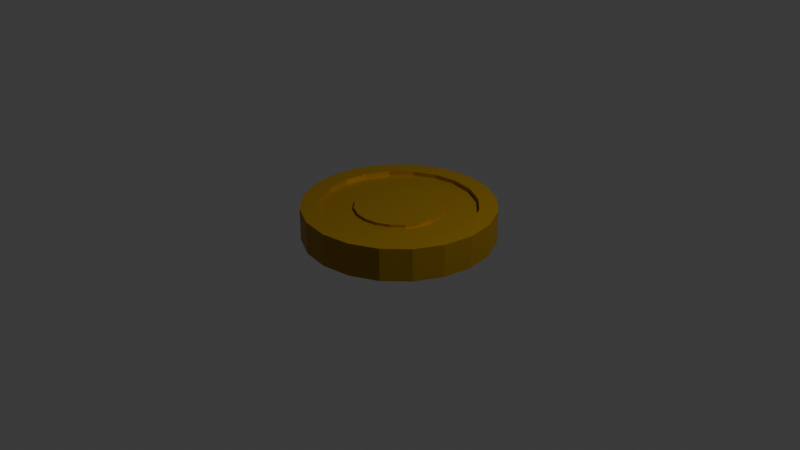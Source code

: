 # Source: betterCoin.blend  (saved by Blender 4.2.67; exported with 4.5.12 LTS)
import bpy
from mathutils import Matrix  # noqa: F401  (used for matrix-valued properties, if any)

bpy.ops.wm.read_factory_settings(use_empty=True)
scene = bpy.context.scene
scene.name = 'Scene'

# ---- collections
col_collection = bpy.data.collections.new('Collection'); scene.collection.children.link(col_collection)

# ---- materials (node trees are filled in below, after node groups)
mat_material_001 = bpy.data.materials.new('Material.001')

# ---- material node trees
mat_material_001.use_nodes = True; mat_material_001.node_tree.nodes.clear()
_N = mat_material_001.node_tree.nodes; _L = mat_material_001.node_tree.links
n0 = _N.new('ShaderNodeBsdfPrincipled'); n0.name = 'Principled BSDF'; n0.location = (10, 300)
n0.inputs[0].default_value = (0.4388, 0.2513, 0.0, 1.0)
n0.inputs[1].default_value = 0.6045
n0.inputs[2].default_value = 0.4727
n1 = _N.new('ShaderNodeOutputMaterial'); n1.name = 'Material Output'; n1.location = (300, 300)
_L.new(n0.outputs[0], n1.inputs[0])
n1.is_active_output = True

# ---- world
world_world = bpy.data.worlds.new('World'); scene.world = world_world
world_world.use_nodes = True; world_world.node_tree.nodes.clear()
_N = world_world.node_tree.nodes; _L = world_world.node_tree.links
n0 = _N.new('ShaderNodeOutputWorld'); n0.name = 'World Output'; n0.location = (300, 300)
n1 = _N.new('ShaderNodeBackground'); n1.name = 'Background'; n1.location = (10, 300)
n1.inputs[0].default_value = (0.05088, 0.05088, 0.05088, 1.0)
_L.new(n1.outputs[0], n0.inputs[0])
n0.is_active_output = True
world_world.color = (0.05088, 0.05088, 0.05088)
world_world.sun_shadow_jitter_overblur = 0.0

# ---- cameras
cam_camera = bpy.data.cameras.new('Camera')
cam_camera.clip_end = 100.0
cam_camera.ortho_scale = 7.314

# ---- lights
light_light = bpy.data.lights.new('Light', 'POINT')
light_light.energy = 1000.0
light_light.shadow_soft_size = 0.1

# ---- meshes
me_cylinder = bpy.data.meshes.new('Cylinder')
me_cylinder.from_pydata([(0.0, 0.8104, -1.0), (0.0, 0.8104, 1.0), (0.2504, 0.7707, -1.0), (0.2504, 0.7707, 1.0), (0.4763, 0.6556, -1.0), (0.4763, 0.6556, 1.0), (0.6556, 0.4763, -1.0), (0.6556, 0.4763, 1.0), (0.7707, 0.2504, -1.0), (0.7707, 0.2504, 1.0), (0.8104, 0.0, -1.0), (0.8104, 0.0, 1.0), (0.7707, -0.2504, -1.0), (0.7707, -0.2504, 1.0), (0.6556, -0.4763, -1.0), (0.6556, -0.4763, 1.0), (0.4763, -0.6556, -1.0), (0.4763, -0.6556, 1.0), (0.2504, -0.7707, -1.0), (0.2504, -0.7707, 1.0), (0.0, -0.8104, -1.0), (0.0, -0.8104, 1.0), (-0.2504, -0.7707, -1.0), (-0.2504, -0.7707, 1.0), (-0.4763, -0.6556, -1.0), (-0.4763, -0.6556, 1.0), (-0.6556, -0.4763, -1.0), (-0.6556, -0.4763, 1.0), (-0.7707, -0.2504, -1.0), (-0.7707, -0.2504, 1.0), (-0.8104, 0.0, -1.0), (-0.8104, 0.0, 1.0), (-0.7707, 0.2504, -1.0), (-0.7707, 0.2504, 1.0), (-0.6556, 0.4763, -1.0), (-0.6556, 0.4763, 1.0), (-0.4763, 0.6556, -1.0), (-0.4763, 0.6556, 1.0), (-0.2504, 0.7707, -1.0), (-0.2504, 0.7707, 1.0), (0.0, 1.0, -1.0), (0.309, 0.9511, -1.0), (0.309, 0.9511, 1.0), (0.0, 1.0, 1.0), (0.5878, 0.809, -1.0), (0.5878, 0.809, 1.0), (0.809, 0.5878, -1.0), (0.809, 0.5878, 1.0), (0.9511, 0.309, -1.0), (0.9511, 0.309, 1.0), (1.0, 0.0, -1.0), (1.0, 0.0, 1.0), (0.9511, -0.309, -1.0), (0.9511, -0.309, 1.0), (0.809, -0.5878, -1.0), (0.809, -0.5878, 1.0), (0.5878, -0.809, -1.0), (0.5878, -0.809, 1.0), (0.309, -0.9511, -1.0), (0.309, -0.9511, 1.0), (0.0, -1.0, -1.0), (0.0, -1.0, 1.0), (-0.309, -0.9511, -1.0), (-0.309, -0.9511, 1.0), (-0.5878, -0.809, -1.0), (-0.5878, -0.809, 1.0), (-0.809, -0.5878, -1.0), (-0.809, -0.5878, 1.0), (-0.9511, -0.309, -1.0), (-0.9511, -0.309, 1.0), (-1.0, 0.0, -1.0), (-1.0, 0.0, 1.0), (-0.9511, 0.309, -1.0), (-0.9511, 0.309, 1.0), (-0.809, 0.5878, -1.0), (-0.809, 0.5878, 1.0), (-0.5878, 0.809, -1.0), (-0.5878, 0.809, 1.0), (-0.309, 0.9511, -1.0), (-0.309, 0.9511, 1.0), (0.1416, 0.4358, 0.7372), (-4.541e-10, 0.4583, 0.7372), (0.2694, 0.3707, 0.7372), (0.3707, 0.2694, 0.7372), (0.4358, 0.1416, 0.7372), (0.4583, 0.0, 0.7372), (0.4358, -0.1416, 0.7372), (0.3707, -0.2694, 0.7372), (0.2694, -0.3707, 0.7372), (0.1416, -0.4358, 0.7372), (-4.541e-10, -0.4583, 0.7372), (-0.1416, -0.4358, 0.7372), (-0.2694, -0.3707, 0.7372), (-0.3707, -0.2694, 0.7372), (-0.4358, -0.1416, 0.7372), (-0.4583, 0.0, 0.7372), (-0.4358, 0.1416, 0.7372), (-0.3707, 0.2694, 0.7372), (-0.2694, 0.3707, 0.7372), (-0.1416, 0.4358, 0.7372), (4.925e-10, 0.4583, -0.715), (0.1416, 0.4358, -0.715), (0.2694, 0.3707, -0.715), (0.3707, 0.2694, -0.715), (0.4358, 0.1416, -0.715), (0.4583, 0.0, -0.715), (0.4358, -0.1416, -0.715), (0.3707, -0.2694, -0.715), (0.2694, -0.3707, -0.715), (0.1416, -0.4358, -0.715), (4.925e-10, -0.4583, -0.715), (-0.1416, -0.4358, -0.715), (-0.2694, -0.3707, -0.715), (-0.3707, -0.2694, -0.715), (-0.4358, -0.1416, -0.715), (-0.4583, 0.0, -0.715), (-0.4358, 0.1416, -0.715), (-0.3707, 0.2694, -0.715), (-0.2694, 0.3707, -0.715), (-0.1416, 0.4358, -0.715), (0.2504, 0.7707, 0.7372), (-4.541e-10, 0.8104, 0.7372), (0.4763, 0.6556, 0.7372), (0.6556, 0.4763, 0.7372), (0.7707, 0.2504, 0.7372), (0.8104, 0.0, 0.7372), (0.7707, -0.2504, 0.7372), (0.6556, -0.4763, 0.7372), (0.4763, -0.6556, 0.7372), (0.2504, -0.7707, 0.7372), (-4.541e-10, -0.8104, 0.7372), (-0.2504, -0.7707, 0.7372), (-0.4763, -0.6556, 0.7372), (-0.6556, -0.4763, 0.7372), (-0.7707, -0.2504, 0.7372), (-0.8104, 0.0, 0.7372), (-0.7707, 0.2504, 0.7372), (-0.6556, 0.4763, 0.7372), (-0.4763, 0.6556, 0.7372), (-0.2504, 0.7707, 0.7372), (4.925e-10, 0.8104, -0.715), (0.2504, 0.7707, -0.715), (0.4763, 0.6556, -0.715), (0.6556, 0.4763, -0.715), (0.7707, 0.2504, -0.715), (0.8104, 0.0, -0.715), (0.7707, -0.2504, -0.715), (0.6556, -0.4763, -0.715), (0.4763, -0.6556, -0.715), (0.2504, -0.7707, -0.715), (4.925e-10, -0.8104, -0.715), (-0.2504, -0.7707, -0.715), (-0.4763, -0.6556, -0.715), (-0.6556, -0.4763, -0.715), (-0.7707, -0.2504, -0.715), (-0.8104, 0.0, -0.715), (-0.7707, 0.2504, -0.715), (-0.6556, 0.4763, -0.715), (-0.4763, 0.6556, -0.715), (-0.2504, 0.7707, -0.715), (0.1416, 0.4358, 0.9036), (-4.541e-10, 0.4583, 0.9036), (0.2694, 0.3707, 0.9036), (0.3707, 0.2694, 0.9036), (0.4358, 0.1416, 0.9036), (0.4583, 0.0, 0.9036), (0.4358, -0.1416, 0.9036), (0.3707, -0.2694, 0.9036), (0.2694, -0.3707, 0.9036), (0.1416, -0.4358, 0.9036), (-4.541e-10, -0.4583, 0.9036), (-0.1416, -0.4358, 0.9036), (-0.2694, -0.3707, 0.9036), (-0.3707, -0.2694, 0.9036), (-0.4358, -0.1416, 0.9036), (-0.4583, 0.0, 0.9036), (-0.4358, 0.1416, 0.9036), (-0.3707, 0.2694, 0.9036), (-0.2694, 0.3707, 0.9036), (-0.1416, 0.4358, 0.9036), (7.113e-11, 0.4583, -0.9069), (0.1416, 0.4358, -0.9069), (0.2694, 0.3707, -0.9069), (0.3707, 0.2694, -0.9069), (0.4358, 0.1416, -0.9069), (0.4583, 0.0, -0.9069), (0.4358, -0.1416, -0.9069), (0.3707, -0.2694, -0.9069), (0.2694, -0.3707, -0.9069), (0.1416, -0.4358, -0.9069), (7.113e-11, -0.4583, -0.9069), (-0.1416, -0.4358, -0.9069), (-0.2694, -0.3707, -0.9069), (-0.3707, -0.2694, -0.9069), (-0.4358, -0.1416, -0.9069), (-0.4583, 0.0, -0.9069), (-0.4358, 0.1416, -0.9069), (-0.3707, 0.2694, -0.9069), (-0.2694, 0.3707, -0.9069), (-0.1416, 0.4358, -0.9069)], [], [(40, 43, 42, 41), (41, 42, 45, 44), (44, 45, 47, 46), (46, 47, 49, 48), (48, 49, 51, 50), (50, 51, 53, 52), (52, 53, 55, 54), (54, 55, 57, 56), (56, 57, 59, 58), (58, 59, 61, 60), (60, 61, 63, 62), (62, 63, 65, 64), (64, 65, 67, 66), (66, 67, 69, 68), (68, 69, 71, 70), (70, 71, 73, 72), (72, 73, 75, 74), (74, 75, 77, 76), (7, 5, 122, 123), (76, 77, 79, 78), (78, 79, 43, 40), (20, 22, 151, 150), (2, 0, 40, 41), (1, 3, 42, 43), (4, 2, 41, 44), (3, 5, 45, 42), (6, 4, 44, 46), (5, 7, 47, 45), (8, 6, 46, 48), (7, 9, 49, 47), (10, 8, 48, 50), (9, 11, 51, 49), (12, 10, 50, 52), (11, 13, 53, 51), (14, 12, 52, 54), (13, 15, 55, 53), (16, 14, 54, 56), (15, 17, 57, 55), (18, 16, 56, 58), (17, 19, 59, 57), (20, 18, 58, 60), (19, 21, 61, 59), (22, 20, 60, 62), (21, 23, 63, 61), (24, 22, 62, 64), (23, 25, 65, 63), (26, 24, 64, 66), (25, 27, 67, 65), (28, 26, 66, 68), (27, 29, 69, 67), (30, 28, 68, 70), (29, 31, 71, 69), (32, 30, 70, 72), (31, 33, 73, 71), (34, 32, 72, 74), (33, 35, 75, 73), (36, 34, 74, 76), (35, 37, 77, 75), (38, 36, 76, 78), (37, 39, 79, 77), (0, 38, 78, 40), (39, 1, 43, 79), (92, 91, 171, 172), (37, 35, 137, 138), (15, 13, 126, 127), (23, 21, 130, 131), (31, 29, 134, 135), (9, 7, 123, 124), (39, 37, 138, 139), (17, 15, 127, 128), (25, 23, 131, 132), (3, 1, 121, 120), (33, 31, 135, 136), (11, 9, 124, 125), (1, 39, 139, 121), (19, 17, 128, 129), (27, 25, 132, 133), (5, 3, 120, 122), (35, 33, 136, 137), (13, 11, 125, 126), (21, 19, 129, 130), (29, 27, 133, 134), (113, 114, 194, 193), (28, 30, 155, 154), (6, 8, 144, 143), (36, 38, 159, 158), (14, 16, 148, 147), (22, 24, 152, 151), (0, 2, 141, 140), (30, 32, 156, 155), (8, 10, 145, 144), (38, 0, 140, 159), (16, 18, 149, 148), (24, 26, 153, 152), (2, 4, 142, 141), (32, 34, 157, 156), (10, 12, 146, 145), (18, 20, 150, 149), (26, 28, 154, 153), (4, 6, 143, 142), (34, 36, 158, 157), (12, 14, 147, 146), (81, 80, 120, 121), (80, 82, 122, 120), (82, 83, 123, 122), (83, 84, 124, 123), (84, 85, 125, 124), (85, 86, 126, 125), (86, 87, 127, 126), (87, 88, 128, 127), (88, 89, 129, 128), (89, 90, 130, 129), (90, 91, 131, 130), (91, 92, 132, 131), (92, 93, 133, 132), (93, 94, 134, 133), (94, 95, 135, 134), (95, 96, 136, 135), (96, 97, 137, 136), (97, 98, 138, 137), (98, 99, 139, 138), (99, 81, 121, 139), (101, 100, 140, 141), (102, 101, 141, 142), (103, 102, 142, 143), (104, 103, 143, 144), (105, 104, 144, 145), (106, 105, 145, 146), (107, 106, 146, 147), (108, 107, 147, 148), (109, 108, 148, 149), (110, 109, 149, 150), (111, 110, 150, 151), (112, 111, 151, 152), (113, 112, 152, 153), (114, 113, 153, 154), (115, 114, 154, 155), (116, 115, 155, 156), (117, 116, 156, 157), (118, 117, 157, 158), (119, 118, 158, 159), (100, 119, 159, 140), (160, 161, 179, 178, 177, 176, 175, 174, 173, 172, 171, 170, 169, 168, 167, 166, 165, 164, 163, 162), (85, 84, 164, 165), (81, 99, 179, 161), (93, 92, 172, 173), (86, 85, 165, 166), (94, 93, 173, 174), (87, 86, 166, 167), (95, 94, 174, 175), (88, 87, 167, 168), (80, 81, 161, 160), (96, 95, 175, 176), (89, 88, 168, 169), (82, 80, 160, 162), (97, 96, 176, 177), (90, 89, 169, 170), (83, 82, 162, 163), (98, 97, 177, 178), (91, 90, 170, 171), (84, 83, 163, 164), (99, 98, 178, 179), (180, 181, 182, 183, 184, 185, 186, 187, 188, 189, 190, 191, 192, 193, 194, 195, 196, 197, 198, 199), (106, 107, 187, 186), (114, 115, 195, 194), (107, 108, 188, 187), (100, 101, 181, 180), (115, 116, 196, 195), (108, 109, 189, 188), (101, 102, 182, 181), (116, 117, 197, 196), (109, 110, 190, 189), (102, 103, 183, 182), (117, 118, 198, 197), (110, 111, 191, 190), (103, 104, 184, 183), (118, 119, 199, 198), (111, 112, 192, 191), (104, 105, 185, 184), (119, 100, 180, 199), (112, 113, 193, 192), (105, 106, 186, 185)])
_uv = me_cylinder.uv_layers.new(name='UVMap')
_uv.uv.foreach_set('vector', [1.0, 0.5, 1.0, 1.0, 0.95, 1.0, 0.95, 0.5, 0.95, 0.5, 0.95, 1.0, 0.9, 1.0, 0.9, 0.5, 0.9, 0.5, 0.9, 1.0, 0.85, 1.0, 0.85, 0.5, 0.85, 0.5, 0.85, 1.0, 0.8, 1.0, 0.8, 0.5, 0.8, 0.5, 0.8, 1.0, 0.75, 1.0, 0.75, 0.5, 0.75, 0.5, 0.75, 1.0, 0.7, 1.0, 0.7, 0.5, 0.7, 0.5, 0.7, 1.0, 0.65, 1.0, 0.65, 0.5, 0.65, 0.5, 0.65, 1.0, 0.6, 1.0, 0.6, 0.5, 0.6, 0.5, 0.6, 1.0, 0.55, 1.0, 0.55, 0.5, 0.55, 0.5, 0.55, 1.0, 0.5, 1.0, 0.5, 0.5, 0.5, 0.5, 0.5, 1.0, 0.45, 1.0, 0.45, 0.5, 0.45, 0.5, 0.45, 1.0, 0.4, 1.0, 0.4, 0.5, 0.4, 0.5, 0.4, 1.0, 0.35, 1.0, 0.35, 0.5, 0.35, 0.5, 0.35, 1.0, 0.3, 1.0, 0.3, 0.5, 0.3, 0.5, 0.3, 1.0, 0.25, 1.0, 0.25, 0.5, 0.25, 0.5, 0.25, 1.0, 0.2, 1.0, 0.2, 0.5, 0.2, 0.5, 0.2, 1.0, 0.15, 1.0, 0.15, 0.5, 0.15, 0.5, 0.15, 1.0, 0.1, 1.0, 0.1, 0.5, 0.4073, 0.3643, 0.3643, 0.4073, 0.3643, 0.4073, 0.4073, 0.3643, 0.1, 0.5, 0.1, 1.0, 0.05, 1.0, 0.05, 0.5, 0.05, 0.5, 0.05, 1.0, -1.565e-07, 1.0, -1.565e-07, 0.5, 0.75, 0.05551, 0.6899, 0.06503, 0.6899, 0.06503, 0.75, 0.05551, 0.8101, 0.435, 0.75, 0.4445, 0.75, 0.49, 0.8242, 0.4783, 0.25, 0.4445, 0.3101, 0.435, 0.3242, 0.4783, 0.25, 0.49, 0.8643, 0.4073, 0.8101, 0.435, 0.8242, 0.4783, 0.8911, 0.4442, 0.3101, 0.435, 0.3643, 0.4073, 0.3911, 0.4442, 0.3242, 0.4783, 0.9073, 0.3643, 0.8643, 0.4073, 0.8911, 0.4442, 0.9442, 0.3911, 0.3643, 0.4073, 0.4073, 0.3643, 0.4442, 0.3911, 0.3911, 0.4442, 0.935, 0.3101, 0.9073, 0.3643, 0.9442, 0.3911, 0.9783, 0.3242, 0.4073, 0.3643, 0.435, 0.3101, 0.4783, 0.3242, 0.4442, 0.3911, 0.9445, 0.25, 0.935, 0.3101, 0.9783, 0.3242, 0.99, 0.25, 0.435, 0.3101, 0.4445, 0.25, 0.49, 0.25, 0.4783, 0.3242, 0.935, 0.1899, 0.9445, 0.25, 0.99, 0.25, 0.9783, 0.1758, 0.4445, 0.25, 0.435, 0.1899, 0.4783, 0.1758, 0.49, 0.25, 0.9073, 0.1357, 0.935, 0.1899, 0.9783, 0.1758, 0.9442, 0.1089, 0.435, 0.1899, 0.4073, 0.1357, 0.4442, 0.1089, 0.4783, 0.1758, 0.8643, 0.09265, 0.9073, 0.1357, 0.9442, 0.1089, 0.8911, 0.05584, 0.4073, 0.1357, 0.3643, 0.09265, 0.3911, 0.05584, 0.4442, 0.1089, 0.8101, 0.06503, 0.8643, 0.09265, 0.8911, 0.05584, 0.8242, 0.02175, 0.3643, 0.09265, 0.3101, 0.06503, 0.3242, 0.02175, 0.3911, 0.05584, 0.75, 0.05551, 0.8101, 0.06503, 0.8242, 0.02175, 0.75, 0.01, 0.3101, 0.06503, 0.25, 0.05551, 0.25, 0.01, 0.3242, 0.02175, 0.6899, 0.06503, 0.75, 0.05551, 0.75, 0.01, 0.6758, 0.02175, 0.25, 0.05551, 0.1899, 0.06503, 0.1758, 0.02175, 0.25, 0.01, 0.6357, 0.09265, 0.6899, 0.06503, 0.6758, 0.02175, 0.6089, 0.05584, 0.1899, 0.06503, 0.1357, 0.09265, 0.1089, 0.05584, 0.1758, 0.02175, 0.5927, 0.1357, 0.6357, 0.09265, 0.6089, 0.05584, 0.5558, 0.1089, 0.1357, 0.09265, 0.09265, 0.1357, 0.05584, 0.1089, 0.1089, 0.05584, 0.565, 0.1899, 0.5927, 0.1357, 0.5558, 0.1089, 0.5217, 0.1758, 0.09265, 0.1357, 0.06503, 0.1899, 0.02175, 0.1758, 0.05584, 0.1089, 0.5555, 0.25, 0.565, 0.1899, 0.5217, 0.1758, 0.51, 0.25, 0.06503, 0.1899, 0.05551, 0.25, 0.01, 0.25, 0.02175, 0.1758, 0.565, 0.3101, 0.5555, 0.25, 0.51, 0.25, 0.5217, 0.3242, 0.05551, 0.25, 0.06503, 0.3101, 0.02175, 0.3242, 0.01, 0.25, 0.5927, 0.3643, 0.565, 0.3101, 0.5217, 0.3242, 0.5558, 0.3911, 0.06503, 0.3101, 0.09265, 0.3643, 0.05584, 0.3911, 0.02175, 0.3242, 0.6357, 0.4073, 0.5927, 0.3643, 0.5558, 0.3911, 0.6089, 0.4442, 0.09265, 0.3643, 0.1357, 0.4073, 0.1089, 0.4442, 0.05584, 0.3911, 0.6899, 0.435, 0.6357, 0.4073, 0.6089, 0.4442, 0.6758, 0.4783, 0.1357, 0.4073, 0.1899, 0.435, 0.1758, 0.4783, 0.1089, 0.4442, 0.75, 0.4445, 0.6899, 0.435, 0.6758, 0.4783, 0.75, 0.49, 0.1899, 0.435, 0.25, 0.4445, 0.25, 0.49, 0.1758, 0.4783, 0.1854, 0.161, 0.216, 0.1454, 0.216, 0.1454, 0.1854, 0.161, 0.1357, 0.4073, 0.09265, 0.3643, 0.09265, 0.3643, 0.1357, 0.4073, 0.4073, 0.1357, 0.435, 0.1899, 0.435, 0.1899, 0.4073, 0.1357, 0.1899, 0.06503, 0.25, 0.05551, 0.25, 0.05551, 0.1899, 0.06503, 0.05551, 0.25, 0.06503, 0.1899, 0.06503, 0.1899, 0.05551, 0.25, 0.435, 0.3101, 0.4073, 0.3643, 0.4073, 0.3643, 0.435, 0.3101, 0.1899, 0.435, 0.1357, 0.4073, 0.1357, 0.4073, 0.1899, 0.435, 0.3643, 0.09265, 0.4073, 0.1357, 0.4073, 0.1357, 0.3643, 0.09265, 0.1357, 0.09265, 0.1899, 0.06503, 0.1899, 0.06503, 0.1357, 0.09265, 0.3101, 0.435, 0.25, 0.4445, 0.25, 0.4445, 0.3101, 0.435, 0.06503, 0.3101, 0.05551, 0.25, 0.05551, 0.25, 0.06503, 0.3101, 0.4445, 0.25, 0.435, 0.3101, 0.435, 0.3101, 0.4445, 0.25, 0.25, 0.4445, 0.1899, 0.435, 0.1899, 0.435, 0.25, 0.4445, 0.3101, 0.06503, 0.3643, 0.09265, 0.3643, 0.09265, 0.3101, 0.06503, 0.09265, 0.1357, 0.1357, 0.09265, 0.1357, 0.09265, 0.09265, 0.1357, 0.3643, 0.4073, 0.3101, 0.435, 0.3101, 0.435, 0.3643, 0.4073, 0.09265, 0.3643, 0.06503, 0.3101, 0.06503, 0.3101, 0.09265, 0.3643, 0.435, 0.1899, 0.4445, 0.25, 0.4445, 0.25, 0.435, 0.1899, 0.25, 0.05551, 0.3101, 0.06503, 0.3101, 0.06503, 0.25, 0.05551, 0.06503, 0.1899, 0.09265, 0.1357, 0.09265, 0.1357, 0.06503, 0.1899, 0.661, 0.1854, 0.6454, 0.216, 0.6454, 0.216, 0.661, 0.1854, 0.565, 0.1899, 0.5555, 0.25, 0.5555, 0.25, 0.565, 0.1899, 0.9073, 0.3643, 0.935, 0.3101, 0.935, 0.3101, 0.9073, 0.3643, 0.6357, 0.4073, 0.6899, 0.435, 0.6899, 0.435, 0.6357, 0.4073, 0.9073, 0.1357, 0.8643, 0.09265, 0.8643, 0.09265, 0.9073, 0.1357, 0.6899, 0.06503, 0.6357, 0.09265, 0.6357, 0.09265, 0.6899, 0.06503, 0.75, 0.4445, 0.8101, 0.435, 0.8101, 0.435, 0.75, 0.4445, 0.5555, 0.25, 0.565, 0.3101, 0.565, 0.3101, 0.5555, 0.25, 0.935, 0.3101, 0.9445, 0.25, 0.9445, 0.25, 0.935, 0.3101, 0.6899, 0.435, 0.75, 0.4445, 0.75, 0.4445, 0.6899, 0.435, 0.8643, 0.09265, 0.8101, 0.06503, 0.8101, 0.06503, 0.8643, 0.09265, 0.6357, 0.09265, 0.5927, 0.1357, 0.5927, 0.1357, 0.6357, 0.09265, 0.8101, 0.435, 0.8643, 0.4073, 0.8643, 0.4073, 0.8101, 0.435, 0.565, 0.3101, 0.5927, 0.3643, 0.5927, 0.3643, 0.565, 0.3101, 0.9445, 0.25, 0.935, 0.1899, 0.935, 0.1899, 0.9445, 0.25, 0.8101, 0.06503, 0.75, 0.05551, 0.75, 0.05551, 0.8101, 0.06503, 0.5927, 0.1357, 0.565, 0.1899, 0.565, 0.1899, 0.5927, 0.1357, 0.8643, 0.4073, 0.9073, 0.3643, 0.9073, 0.3643, 0.8643, 0.4073, 0.5927, 0.3643, 0.6357, 0.4073, 0.6357, 0.4073, 0.5927, 0.3643, 0.935, 0.1899, 0.9073, 0.1357, 0.9073, 0.1357, 0.935, 0.1899, 0.25, 0.36, 0.284, 0.3546, 0.3101, 0.435, 0.25, 0.4445, 0.284, 0.3546, 0.3146, 0.339, 0.3643, 0.4073, 0.3101, 0.435, 0.3146, 0.339, 0.339, 0.3146, 0.4073, 0.3643, 0.3643, 0.4073, 0.339, 0.3146, 0.3546, 0.284, 0.435, 0.3101, 0.4073, 0.3643, 0.3546, 0.284, 0.36, 0.25, 0.4445, 0.25, 0.435, 0.3101, 0.36, 0.25, 0.3546, 0.216, 0.435, 0.1899, 0.4445, 0.25, 0.3546, 0.216, 0.339, 0.1854, 0.4073, 0.1357, 0.435, 0.1899, 0.339, 0.1854, 0.3146, 0.161, 0.3643, 0.09265, 0.4073, 0.1357, 0.3146, 0.161, 0.284, 0.1454, 0.3101, 0.06503, 0.3643, 0.09265, 0.284, 0.1454, 0.25, 0.14, 0.25, 0.05551, 0.3101, 0.06503, 0.25, 0.14, 0.216, 0.1454, 0.1899, 0.06503, 0.25, 0.05551, 0.216, 0.1454, 0.1854, 0.161, 0.1357, 0.09265, 0.1899, 0.06503, 0.1854, 0.161, 0.161, 0.1854, 0.09265, 0.1357, 0.1357, 0.09265, 0.161, 0.1854, 0.1454, 0.216, 0.06503, 0.1899, 0.09265, 0.1357, 0.1454, 0.216, 0.14, 0.25, 0.05551, 0.25, 0.06503, 0.1899, 0.14, 0.25, 0.1454, 0.284, 0.06503, 0.3101, 0.05551, 0.25, 0.1454, 0.284, 0.161, 0.3146, 0.09265, 0.3643, 0.06503, 0.3101, 0.161, 0.3146, 0.1854, 0.339, 0.1357, 0.4073, 0.09265, 0.3643, 0.1854, 0.339, 0.216, 0.3546, 0.1899, 0.435, 0.1357, 0.4073, 0.216, 0.3546, 0.25, 0.36, 0.25, 0.4445, 0.1899, 0.435, 0.784, 0.3546, 0.75, 0.36, 0.75, 0.4445, 0.8101, 0.435, 0.8146, 0.339, 0.784, 0.3546, 0.8101, 0.435, 0.8643, 0.4073, 0.839, 0.3146, 0.8146, 0.339, 0.8643, 0.4073, 0.9073, 0.3643, 0.8546, 0.284, 0.839, 0.3146, 0.9073, 0.3643, 0.935, 0.3101, 0.86, 0.25, 0.8546, 0.284, 0.935, 0.3101, 0.9445, 0.25, 0.8546, 0.216, 0.86, 0.25, 0.9445, 0.25, 0.935, 0.1899, 0.839, 0.1854, 0.8546, 0.216, 0.935, 0.1899, 0.9073, 0.1357, 0.8146, 0.161, 0.839, 0.1854, 0.9073, 0.1357, 0.8643, 0.09265, 0.784, 0.1454, 0.8146, 0.161, 0.8643, 0.09265, 0.8101, 0.06503, 0.75, 0.14, 0.784, 0.1454, 0.8101, 0.06503, 0.75, 0.05551, 0.716, 0.1454, 0.75, 0.14, 0.75, 0.05551, 0.6899, 0.06503, 0.6854, 0.161, 0.716, 0.1454, 0.6899, 0.06503, 0.6357, 0.09265, 0.661, 0.1854, 0.6854, 0.161, 0.6357, 0.09265, 0.5927, 0.1357, 0.6454, 0.216, 0.661, 0.1854, 0.5927, 0.1357, 0.565, 0.1899, 0.64, 0.25, 0.6454, 0.216, 0.565, 0.1899, 0.5555, 0.25, 0.6454, 0.284, 0.64, 0.25, 0.5555, 0.25, 0.565, 0.3101, 0.661, 0.3146, 0.6454, 0.284, 0.565, 0.3101, 0.5927, 0.3643, 0.6854, 0.339, 0.661, 0.3146, 0.5927, 0.3643, 0.6357, 0.4073, 0.716, 0.3546, 0.6854, 0.339, 0.6357, 0.4073, 0.6899, 0.435, 0.75, 0.36, 0.716, 0.3546, 0.6899, 0.435, 0.75, 0.4445, 0.284, 0.3546, 0.25, 0.36, 0.216, 0.3546, 0.1854, 0.339, 0.161, 0.3146, 0.1454, 0.284, 0.14, 0.25, 0.1454, 0.216, 0.161, 0.1854, 0.1854, 0.161, 0.216, 0.1454, 0.25, 0.14, 0.284, 0.1454, 0.3146, 0.161, 0.339, 0.1854, 0.3546, 0.216, 0.36, 0.25, 0.3546, 0.284, 0.339, 0.3146, 0.3146, 0.339, 0.36, 0.25, 0.3546, 0.284, 0.3546, 0.284, 0.36, 0.25, 0.25, 0.36, 0.216, 0.3546, 0.216, 0.3546, 0.25, 0.36, 0.161, 0.1854, 0.1854, 0.161, 0.1854, 0.161, 0.161, 0.1854, 0.3546, 0.216, 0.36, 0.25, 0.36, 0.25, 0.3546, 0.216, 0.1454, 0.216, 0.161, 0.1854, 0.161, 0.1854, 0.1454, 0.216, 0.339, 0.1854, 0.3546, 0.216, 0.3546, 0.216, 0.339, 0.1854, 0.14, 0.25, 0.1454, 0.216, 0.1454, 0.216, 0.14, 0.25, 0.3146, 0.161, 0.339, 0.1854, 0.339, 0.1854, 0.3146, 0.161, 0.284, 0.3546, 0.25, 0.36, 0.25, 0.36, 0.284, 0.3546, 0.1454, 0.284, 0.14, 0.25, 0.14, 0.25, 0.1454, 0.284, 0.284, 0.1454, 0.3146, 0.161, 0.3146, 0.161, 0.284, 0.1454, 0.3146, 0.339, 0.284, 0.3546, 0.284, 0.3546, 0.3146, 0.339, 0.161, 0.3146, 0.1454, 0.284, 0.1454, 0.284, 0.161, 0.3146, 0.25, 0.14, 0.284, 0.1454, 0.284, 0.1454, 0.25, 0.14, 0.339, 0.3146, 0.3146, 0.339, 0.3146, 0.339, 0.339, 0.3146, 0.1854, 0.339, 0.161, 0.3146, 0.161, 0.3146, 0.1854, 0.339, 0.216, 0.1454, 0.25, 0.14, 0.25, 0.14, 0.216, 0.1454, 0.3546, 0.284, 0.339, 0.3146, 0.339, 0.3146, 0.3546, 0.284, 0.216, 0.3546, 0.1854, 0.339, 0.1854, 0.339, 0.216, 0.3546, 0.75, 0.36, 0.784, 0.3546, 0.8146, 0.339, 0.839, 0.3146, 0.8546, 0.284, 0.86, 0.25, 0.8546, 0.216, 0.839, 0.1854, 0.8146, 0.161, 0.784, 0.1454, 0.75, 0.14, 0.716, 0.1454, 0.6854, 0.161, 0.661, 0.1854, 0.6454, 0.216, 0.64, 0.25, 0.6454, 0.284, 0.661, 0.3146, 0.6854, 0.339, 0.716, 0.3546, 0.8546, 0.216, 0.839, 0.1854, 0.839, 0.1854, 0.8546, 0.216, 0.6454, 0.216, 0.64, 0.25, 0.64, 0.25, 0.6454, 0.216, 0.839, 0.1854, 0.8146, 0.161, 0.8146, 0.161, 0.839, 0.1854, 0.75, 0.36, 0.784, 0.3546, 0.784, 0.3546, 0.75, 0.36, 0.64, 0.25, 0.6454, 0.284, 0.6454, 0.284, 0.64, 0.25, 0.8146, 0.161, 0.784, 0.1454, 0.784, 0.1454, 0.8146, 0.161, 0.784, 0.3546, 0.8146, 0.339, 0.8146, 0.339, 0.784, 0.3546, 0.6454, 0.284, 0.661, 0.3146, 0.661, 0.3146, 0.6454, 0.284, 0.784, 0.1454, 0.75, 0.14, 0.75, 0.14, 0.784, 0.1454, 0.8146, 0.339, 0.839, 0.3146, 0.839, 0.3146, 0.8146, 0.339, 0.661, 0.3146, 0.6854, 0.339, 0.6854, 0.339, 0.661, 0.3146, 0.75, 0.14, 0.716, 0.1454, 0.716, 0.1454, 0.75, 0.14, 0.839, 0.3146, 0.8546, 0.284, 0.8546, 0.284, 0.839, 0.3146, 0.6854, 0.339, 0.716, 0.3546, 0.716, 0.3546, 0.6854, 0.339, 0.716, 0.1454, 0.6854, 0.161, 0.6854, 0.161, 0.716, 0.1454, 0.8546, 0.284, 0.86, 0.25, 0.86, 0.25, 0.8546, 0.284, 0.716, 0.3546, 0.75, 0.36, 0.75, 0.36, 0.716, 0.3546, 0.6854, 0.161, 0.661, 0.1854, 0.661, 0.1854, 0.6854, 0.161, 0.86, 0.25, 0.8546, 0.216, 0.8546, 0.216, 0.86, 0.25])
me_cylinder.materials.append(mat_material_001)
me_cylinder.update()

# ---- objects
ob_light = bpy.data.objects.new('Light', light_light)
ob_camera = bpy.data.objects.new('Camera', cam_camera)
ob_cylinder = bpy.data.objects.new('Cylinder', me_cylinder)

# ---- transforms, parenting, visibility, modifiers, constraints
ob_light.location = (4.076, 1.005, 5.904)
ob_light.rotation_euler = (0.6503, 0.05522, 1.866)
ob_light.lock_rotations_4d = False
ob_light.empty_display_type = 'ARROWS'
ob_light.color = (0.0, 0.0, 0.0, 0.0)
ob_light.lineart.crease_threshold = 0.0
ob_camera.location = (7.359, -6.926, 4.958)
ob_camera.rotation_euler = (1.109, 0.0, 0.8149)
ob_camera.lock_rotations_4d = False
ob_camera.empty_display_type = 'ARROWS'
ob_camera.color = (0.0, 0.0, 0.0, 0.0)
ob_camera.display_type = 'WIRE'
ob_camera.lineart.crease_threshold = 0.0
ob_cylinder.location = (0.0, 0.0, 0.0)
ob_cylinder.scale = (1.0, 1.0, 0.1715)

# ---- collection membership
col_collection.objects.link(ob_light)
col_collection.objects.link(ob_camera)
col_collection.objects.link(ob_cylinder)

# ---- scene / render settings (as saved in the file)
scene.camera = ob_camera
scene.frame_start = 1; scene.frame_end = 250; scene.frame_set(1)
scene.render.engine = 'BLENDER_EEVEE_NEXT'
scene.eevee.gtao_quality = 0.2814
scene.eevee.fast_gi_thickness_near = 0.55
scene.eevee.fast_gi_thickness_far = 0.01745
scene.eevee.fast_gi_quality = 0.2814
scene.eevee.fast_gi_step_count = 32
scene.eevee.fast_gi_ray_count = 5
scene.eevee.fast_gi_method = 'AMBIENT_OCCLUSION_ONLY'
scene.eevee.fast_gi_distance = 3.61
scene.eevee.fast_gi_bias = 0.2135
scene.eevee.fast_gi_resolution = '1'
scene.eevee.use_raytracing = True
bpy.context.view_layer.update()
